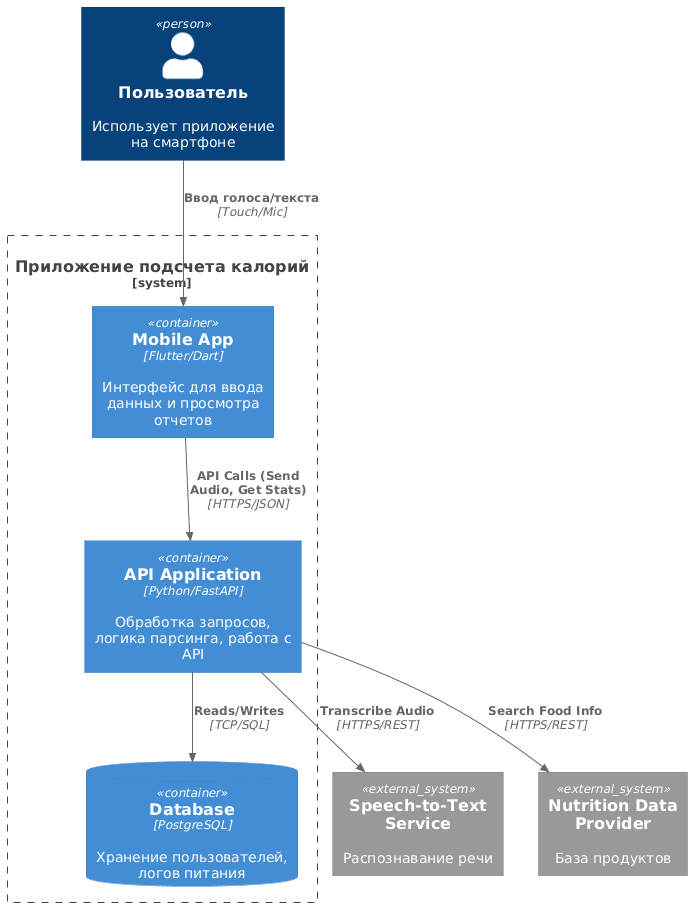

The diagram above was rendered by PlantUML. Its source (embedded in the PNG):
@startuml
!include https://raw.githubusercontent.com/plantuml-stdlib/C4-PlantUML/master/C4_Container.puml

Person(user, "Пользователь", "Использует приложение на смартфоне")

System_Boundary(c1, "Приложение подсчета калорий") {
    Container(mobile_app, "Mobile App", "Flutter/Dart", "Интерфейс для ввода данных и просмотра отчетов")
    Container(api_app, "API Application", "Python/FastAPI", "Обработка запросов, логика парсинга, работа с API")
    ContainerDb(database, "Database", "PostgreSQL", "Хранение пользователей, логов питания")
}

System_Ext(stt_api, "Speech-to-Text Service", "Распознавание речи")
System_Ext(food_api, "Nutrition Data Provider", "База продуктов")

Rel(user, mobile_app, "Ввод голоса/текста", "Touch/Mic")
Rel(mobile_app, api_app, "API Calls (Send Audio, Get Stats)", "HTTPS/JSON")
Rel(api_app, database, "Reads/Writes", "TCP/SQL")
Rel(api_app, stt_api, "Transcribe Audio", "HTTPS/REST")
Rel(api_app, food_api, "Search Food Info", "HTTPS/REST")
@enduml